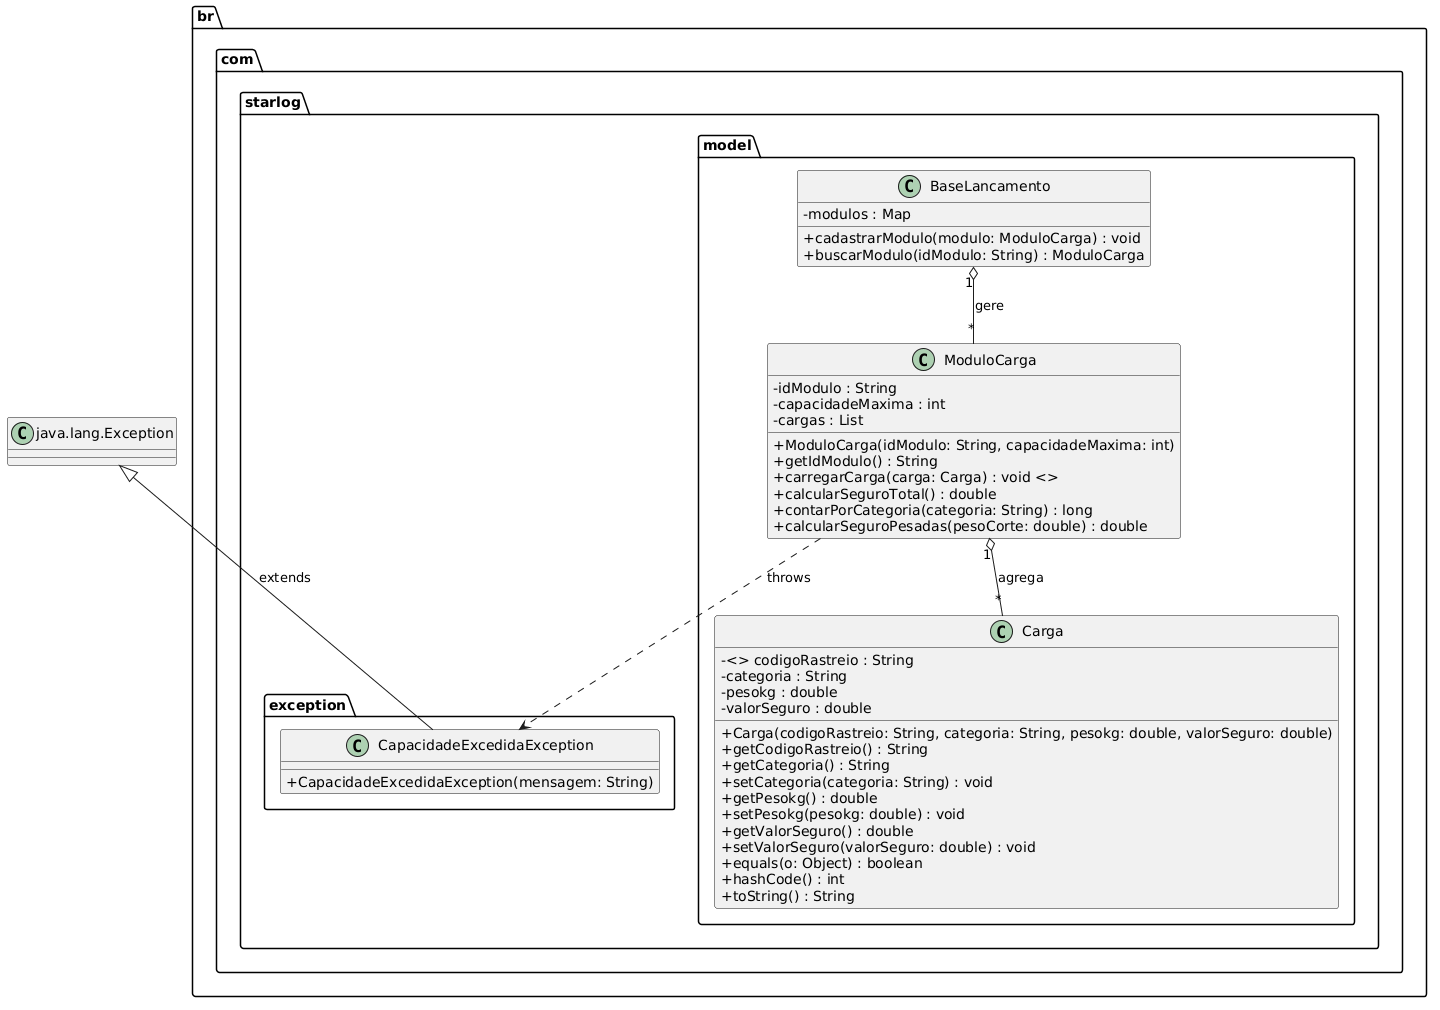

The diagram above was rendered by PlantUML. Its source (embedded in the PNG):
@startuml
skinparam classAttributeIconSize 0

package "br.com.starlog.model" {
    
    class Carga {
        - <> codigoRastreio : String
        - categoria : String
        - pesokg : double
        - valorSeguro : double
        + Carga(codigoRastreio: String, categoria: String, pesokg: double, valorSeguro: double)
        + getCodigoRastreio() : String
        + getCategoria() : String
        + setCategoria(categoria: String) : void
        + getPesokg() : double
        + setPesokg(pesokg: double) : void
        + getValorSeguro() : double
        + setValorSeguro(valorSeguro: double) : void
        + equals(o: Object) : boolean
        + hashCode() : int
        + toString() : String
    }

    class ModuloCarga {
        - idModulo : String
        - capacidadeMaxima : int
        - cargas : List
        + ModuloCarga(idModulo: String, capacidadeMaxima: int)
        + getIdModulo() : String
        + carregarCarga(carga: Carga) : void <>
        + calcularSeguroTotal() : double
        + contarPorCategoria(categoria: String) : long
        + calcularSeguroPesadas(pesoCorte: double) : double
    }

    class BaseLancamento {
        - modulos : Map
        + cadastrarModulo(modulo: ModuloCarga) : void
        + buscarModulo(idModulo: String) : ModuloCarga
    }
}

package "br.com.starlog.exception" {
    class CapacidadeExcedidaException {
        + CapacidadeExcedidaException(mensagem: String)
    }
}

class "java.lang.Exception" as Exception

' Relacionamentos
CapacidadeExcedidaException -up-|> Exception : extends
ModuloCarga "1" o-- "*" Carga : agrega
BaseLancamento "1" o-- "*" ModuloCarga : gere
ModuloCarga ..> CapacidadeExcedidaException : throws
@enduml